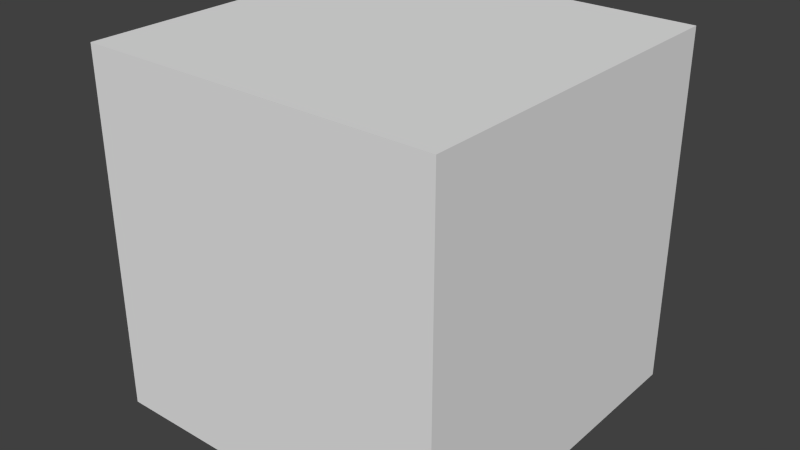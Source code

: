 # Source: DefaultCube.blend  (saved by Blender 2.76.0; exported with 4.5.12 LTS)
import bpy
from mathutils import Matrix  # noqa: F401  (used for matrix-valued properties, if any)

bpy.ops.wm.read_factory_settings(use_empty=True)
scene = bpy.context.scene
scene.name = 'Scene'

# ---- collections
col_collection_1 = bpy.data.collections.new('Collection 1'); scene.collection.children.link(col_collection_1)

# ---- materials (node trees are filled in below, after node groups)
mat_material = bpy.data.materials.new('Material')
mat_material.alpha_threshold = 0.0
mat_material.use_transparent_shadow = False
mat_material.preview_render_type = 'CUBE'
mat_material.roughness = 0.5
mat_material.specular_intensity = 0.8479

# ---- material node trees

# ---- world
world_world = bpy.data.worlds.new('World'); scene.world = world_world
world_world.color = (0.05088, 0.05088, 0.05088)
world_world.use_sun_shadow = False
world_world.sun_shadow_jitter_overblur = 0.0
world_world.cycles.sampling_method = 'MANUAL'
world_world.cycles.sample_map_resolution = 256

# ---- meshes
me_cube = bpy.data.meshes.new('Cube')
me_cube.from_pydata([(1.0, -1.0, -1.0), (1.0, 1.0, -1.0), (1.0, -1.0, 1.0), (1.0, 1.0, 1.0), (-1.0, -1.0, -1.0), (-1.0, 1.0, -1.0), (-1.0, -1.0, 1.0), (-1.0, 1.0, 1.0)], [], [(1, 3, 2, 0), (3, 7, 6, 2), (7, 5, 4, 6), (5, 1, 0, 4), (0, 2, 6, 4), (5, 7, 3, 1)])
_uv = me_cube.uv_layers.new(name='UVMap')
_uv.uv.foreach_set('vector', [0.9999, 0.4996, 0.7501, 0.4996, 0.7501, 0.2499, 0.9999, 0.2499, 0.7499, 0.4999, 0.5001, 0.4999, 0.5001, 0.2501, 0.7499, 0.2501, 0.4996, 0.4999, 0.2498, 0.4999, 0.2498, 0.2501, 0.4996, 0.2501, 0.2499, 0.4999, 0.0001498, 0.4999, 0.0001498, 0.2501, 0.2499, 0.2501, 0.5001, 0.0001498, 0.7499, 0.0001498, 0.7499, 0.2499, 0.5001, 0.2499, 0.5002, 0.7496, 0.5002, 0.4999, 0.7498, 0.4999, 0.7498, 0.7496])
me_cube.materials.append(mat_material)
me_cube.use_remesh_preserve_volume = False
me_cube.use_remesh_preserve_attributes = False
me_cube.use_mirror_vertex_groups = False
me_cube.update()

# ---- objects
ob_cube = bpy.data.objects.new('Cube', me_cube)

# ---- transforms, parenting, visibility, modifiers, constraints
ob_cube.location = (0.0, 0.0, 0.0)
ob_cube.rotation_euler = (1.571, -0.0, -3.142)
ob_cube.lineart.crease_threshold = 0.0

# ---- collection membership
col_collection_1.objects.link(ob_cube)

# ---- scene / render settings (as saved in the file)
scene.frame_start = 1; scene.frame_end = 250; scene.frame_set(1)
scene.render.engine = 'BLENDER_EEVEE_NEXT'
scene.render.resolution_percentage = 50
scene.render.dither_intensity = 0.0
scene.cycles.use_denoising = False
scene.cycles.samples = 10
scene.cycles.sampling_pattern = 'TABULATED_SOBOL'
scene.cycles.light_sampling_threshold = 0.0
scene.cycles.use_adaptive_sampling = False
scene.cycles.use_light_tree = False
scene.cycles.blur_glossy = 0.0
scene.cycles.pixel_filter_type = 'GAUSSIAN'
scene.cycles.sample_clamp_indirect = 0.0
scene.view_settings.view_transform = 'Standard'
bpy.context.view_layer.update()

# ---- added for rendering (the .blend has no active camera and no usable light): camera, sun
cam_auto = bpy.data.cameras.new('AutoCamera')
cam_auto.lens = 50.0
cam_auto.sensor_width = 36.0
cam_auto.clip_end = 1000.0
ob_auto_camera = bpy.data.objects.new('AutoCamera', cam_auto)
scene.collection.objects.link(ob_auto_camera)
ob_auto_camera.location = (3.20512, -3.84614, 2.56409)
ob_auto_camera.rotation_euler = (1.09748, -7.21219e-08, 0.694738)
scene.camera = ob_auto_camera
light_auto_sun = bpy.data.lights.new('AutoSun', 'SUN')
light_auto_sun.energy = 3.0
light_auto_sun.angle = 0.0523599
ob_auto_sun = bpy.data.objects.new('AutoSun', light_auto_sun)
scene.collection.objects.link(ob_auto_sun)
ob_auto_sun.rotation_euler = (0.872665, 0.174533, 0.523599)
bpy.context.view_layer.update()
